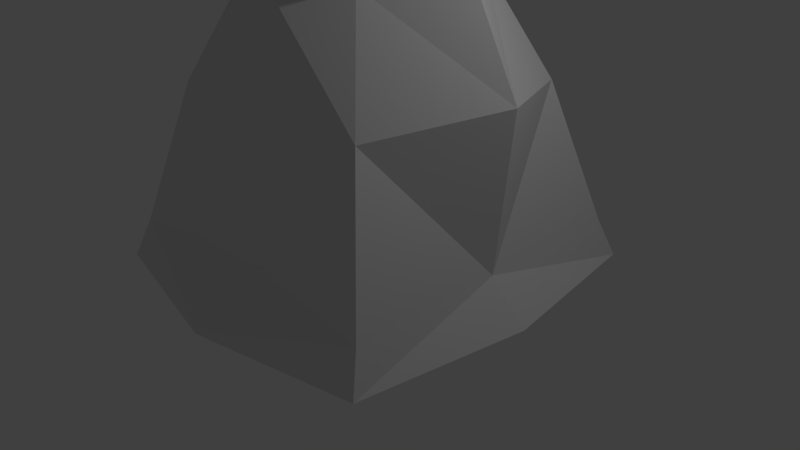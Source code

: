# Source: Pawn.blend  (saved by Blender 2.76.0; exported with 4.5.12 LTS)
import bpy
from mathutils import Matrix  # noqa: F401  (used for matrix-valued properties, if any)

bpy.ops.wm.read_factory_settings(use_empty=True)
scene = bpy.context.scene
scene.name = 'Scene'

# ---- collections
col_collection_1 = bpy.data.collections.new('Collection 1'); scene.collection.children.link(col_collection_1)

# ---- materials (node trees are filled in below, after node groups)
mat_material = bpy.data.materials.new('Material')
mat_material.alpha_threshold = 0.0
mat_material.use_transparent_shadow = False
mat_material.roughness = 0.5
mat_material.line_color = (0.0, 0.0, 0.0, 1.0)

# ---- material node trees

# ---- world
world_world = bpy.data.worlds.new('World'); scene.world = world_world
world_world.color = (0.05088, 0.05088, 0.05088)
world_world.use_sun_shadow = False
world_world.sun_shadow_jitter_overblur = 0.0
world_world.cycles.sampling_method = 'MANUAL'
world_world.cycles.sample_map_resolution = 256

# ---- cameras
cam_camera = bpy.data.cameras.new('Camera')
cam_camera.clip_end = 100.0
cam_camera.lens = 35.0
cam_camera.sensor_width = 32.0
cam_camera.sensor_height = 18.0
cam_camera.ortho_scale = 7.314
cam_camera.dof.focus_distance = 0.0
cam_camera.dof.aperture_fstop = 128.0

# ---- lights
light_lamp = bpy.data.lights.new('Lamp', 'POINT')
light_lamp.transmission_factor = 0.0
light_lamp.cutoff_distance = 30.0
light_lamp.energy = 100.0
light_lamp.shadow_buffer_clip_start = 1.001
light_lamp.shadow_soft_size = 0.1
light_lamp.shadow_maximum_resolution = 0.006
light_lamp.use_absolute_resolution = True
light_lamp.cycles.use_multiple_importance_sampling = False

# ---- meshes
me_cube = bpy.data.meshes.new('Cube')
me_cube.from_pydata([(2.149, 2.186, 0.0), (2.485, 0.0, 0.0), (-1.192e-07, 1.788e-07, 0.0), (3.576e-07, 2.635, 0.0), (2.0, 2.0, 2.0), (2.0, -5.96e-07, 2.0), (1.742, -5.96e-07, 18.03), (5.96e-08, 2.0, 2.0), (1.503, 1.503, 9.264), (2.231, -5.96e-07, 10.0), (5.96e-08, 1.433, 10.0), (1.267, 1.241, 17.29), (0.9082, 0.924, 14.57), (1.53, -5.96e-07, 15.3), (5.96e-08, 1.462, 15.3), (5.96e-08, 1.834, 18.03), (0.1014, 0.09629, 23.42), (0.1014, 0.6053, 23.42), (1.096, 0.09629, 23.42), (0.6298, 0.7667, 22.68)], [], [(0, 1, 2, 3), (6, 11, 19, 18), (0, 4, 5, 1), (19, 17, 16, 18), (4, 0, 3, 7), (12, 14, 15, 11), (5, 4, 8, 9), (4, 7, 10, 8), (13, 12, 11, 6), (9, 8, 12, 13), (8, 10, 14, 12), (11, 15, 17, 19)])
me_cube.materials.append(mat_material)
me_cube.use_remesh_preserve_volume = False
me_cube.use_remesh_preserve_attributes = False
me_cube.use_mirror_vertex_groups = False
me_cube.update()

# ---- objects
ob_cube = bpy.data.objects.new('Cube', me_cube)
ob_lamp = bpy.data.objects.new('Lamp', light_lamp)
ob_camera = bpy.data.objects.new('Camera', cam_camera)

# ---- transforms, parenting, visibility, modifiers, constraints
ob_cube.location = (0.0, 0.0, 0.0)
ob_cube.scale = (1.0, 1.0, 0.25)
ob_cube.lock_rotations_4d = False
ob_cube.empty_display_type = 'ARROWS'
ob_cube.lineart.crease_threshold = 0.0
_m = ob_cube.modifiers.new('Mirror', 'MIRROR')
_m.use_axis = (True, True, False)
ob_lamp.location = (4.076, 1.005, 5.904)
ob_lamp.rotation_euler = (0.6503, 0.05522, 1.866)
ob_lamp.lock_rotations_4d = False
ob_lamp.empty_display_type = 'ARROWS'
ob_lamp.color = (0.0, 0.0, 0.0, 0.0)
ob_lamp.lineart.crease_threshold = 0.0
ob_camera.location = (7.481, -6.508, 5.344)
ob_camera.rotation_euler = (1.109, 0.01082, 0.8149)
ob_camera.lock_rotations_4d = False
ob_camera.empty_display_type = 'ARROWS'
ob_camera.color = (0.0, 0.0, 0.0, 0.0)
ob_camera.display_type = 'WIRE'
ob_camera.lineart.crease_threshold = 0.0

# ---- collection membership
col_collection_1.objects.link(ob_cube)
col_collection_1.objects.link(ob_lamp)
col_collection_1.objects.link(ob_camera)

# ---- scene / render settings (as saved in the file)
scene.camera = ob_camera
scene.frame_start = 1; scene.frame_end = 250; scene.frame_set(1)
scene.render.engine = 'BLENDER_EEVEE_NEXT'
scene.render.resolution_percentage = 50
scene.render.dither_intensity = 0.0
scene.cycles.use_denoising = False
scene.cycles.samples = 10
scene.cycles.sampling_pattern = 'TABULATED_SOBOL'
scene.cycles.light_sampling_threshold = 0.0
scene.cycles.use_adaptive_sampling = False
scene.cycles.use_light_tree = False
scene.cycles.blur_glossy = 0.0
scene.cycles.pixel_filter_type = 'GAUSSIAN'
scene.cycles.sample_clamp_indirect = 0.0
scene.view_settings.view_transform = 'Standard'
bpy.context.view_layer.update()
